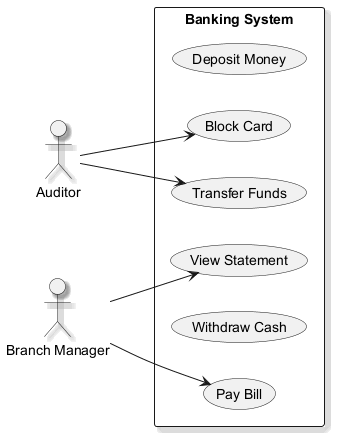

The diagram above was rendered by PlantUML. Its source (embedded in the PNG):
@startuml
skinparam backgroundColor #FFFFFF
skinparam classBackgroundColor #F1F8E9
skinparam classBorderColor #33691E
skinparam shadowing true
left to right direction
actor "Auditor" as A
actor "Branch Manager" as BM
rectangle "Banking System" {
  usecase "Deposit Money" as UC_DepositMoney
  usecase "View Statement" as UC_ViewStatement
  usecase "Pay Bill" as UC_PayBill
  usecase "Block Card" as UC_BlockCard
  usecase "Withdraw Cash" as UC_WithdrawCash
  usecase "Transfer Funds" as UC_TransferFunds
}
A --> UC_TransferFunds
A --> UC_BlockCard
BM --> UC_PayBill
BM --> UC_ViewStatement
@enduml